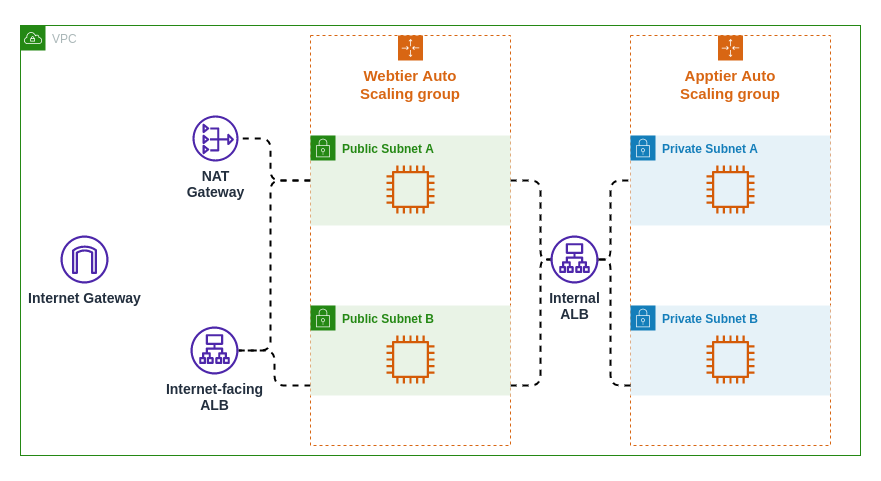

The diagram above was exported from draw.io. Its source (the exported page's mxGraphModel, read from the mxfile embedded in the PNG):
<mxGraphModel dx="1480" dy="586" grid="1" gridSize="10" guides="1" tooltips="1" connect="1" arrows="1" fold="1" page="1" pageScale="1" pageWidth="850" pageHeight="1100" math="0" shadow="0">
  <root>
    <mxCell id="0" />
    <mxCell id="1" parent="0" />
    <mxCell id="KUOIMqQlNB8cT_DmRBLv-26" value="" style="rounded=0;whiteSpace=wrap;html=1;fontSize=14;strokeColor=none;" parent="1" vertex="1">
      <mxGeometry x="-30" y="135" width="880" height="480" as="geometry" />
    </mxCell>
    <mxCell id="KUOIMqQlNB8cT_DmRBLv-1" value="VPC" style="points=[[0,0],[0.25,0],[0.5,0],[0.75,0],[1,0],[1,0.25],[1,0.5],[1,0.75],[1,1],[0.75,1],[0.5,1],[0.25,1],[0,1],[0,0.75],[0,0.5],[0,0.25]];outlineConnect=0;gradientColor=none;html=1;whiteSpace=wrap;fontSize=12;fontStyle=0;shape=mxgraph.aws4.group;grIcon=mxgraph.aws4.group_vpc;strokeColor=#248814;fillColor=none;verticalAlign=top;align=left;spacingLeft=30;fontColor=#AAB7B8;dashed=0;" parent="1" vertex="1">
      <mxGeometry x="-10" y="160" width="840" height="430" as="geometry" />
    </mxCell>
    <mxCell id="KUOIMqQlNB8cT_DmRBLv-2" value="&lt;font style=&quot;font-size: 15px&quot;&gt;&lt;b&gt;Apptier Auto&lt;br&gt;Scaling group&lt;/b&gt;&lt;/font&gt;" style="points=[[0,0],[0.25,0],[0.5,0],[0.75,0],[1,0],[1,0.25],[1,0.5],[1,0.75],[1,1],[0.75,1],[0.5,1],[0.25,1],[0,1],[0,0.75],[0,0.5],[0,0.25]];outlineConnect=0;gradientColor=none;html=1;whiteSpace=wrap;fontSize=12;fontStyle=0;shape=mxgraph.aws4.groupCenter;grIcon=mxgraph.aws4.group_auto_scaling_group;grStroke=1;strokeColor=#D86613;fillColor=none;verticalAlign=top;align=center;fontColor=#D86613;dashed=1;spacingTop=25;" parent="1" vertex="1">
      <mxGeometry x="600" y="170" width="200" height="410" as="geometry" />
    </mxCell>
    <mxCell id="KUOIMqQlNB8cT_DmRBLv-3" value="&lt;b&gt;&lt;font style=&quot;font-size: 15px&quot;&gt;Webtier Auto&lt;br&gt;Scaling group&lt;/font&gt;&lt;/b&gt;" style="points=[[0,0],[0.25,0],[0.5,0],[0.75,0],[1,0],[1,0.25],[1,0.5],[1,0.75],[1,1],[0.75,1],[0.5,1],[0.25,1],[0,1],[0,0.75],[0,0.5],[0,0.25]];outlineConnect=0;gradientColor=none;html=1;whiteSpace=wrap;fontSize=12;fontStyle=0;shape=mxgraph.aws4.groupCenter;grIcon=mxgraph.aws4.group_auto_scaling_group;grStroke=1;strokeColor=#D86613;fillColor=none;verticalAlign=top;align=center;fontColor=#D86613;dashed=1;spacingTop=25;" parent="1" vertex="1">
      <mxGeometry x="280" y="170" width="200" height="410" as="geometry" />
    </mxCell>
    <mxCell id="KUOIMqQlNB8cT_DmRBLv-4" value="&lt;b&gt;Private Subnet A&lt;/b&gt;" style="points=[[0,0],[0.25,0],[0.5,0],[0.75,0],[1,0],[1,0.25],[1,0.5],[1,0.75],[1,1],[0.75,1],[0.5,1],[0.25,1],[0,1],[0,0.75],[0,0.5],[0,0.25]];outlineConnect=0;gradientColor=none;html=1;whiteSpace=wrap;fontSize=12;fontStyle=0;shape=mxgraph.aws4.group;grIcon=mxgraph.aws4.group_security_group;grStroke=0;strokeColor=#147EBA;fillColor=#E6F2F8;verticalAlign=top;align=left;spacingLeft=30;fontColor=#147EBA;dashed=0;" parent="1" vertex="1">
      <mxGeometry x="600" y="270" width="200" height="90" as="geometry" />
    </mxCell>
    <mxCell id="KUOIMqQlNB8cT_DmRBLv-22" style="edgeStyle=orthogonalEdgeStyle;rounded=1;orthogonalLoop=1;jettySize=auto;html=1;dashed=1;fontSize=14;endArrow=none;endFill=0;strokeWidth=2;" parent="1" source="KUOIMqQlNB8cT_DmRBLv-5" target="KUOIMqQlNB8cT_DmRBLv-16" edge="1">
      <mxGeometry relative="1" as="geometry">
        <Array as="points">
          <mxPoint x="580" y="520" />
          <mxPoint x="580" y="394" />
        </Array>
      </mxGeometry>
    </mxCell>
    <mxCell id="KUOIMqQlNB8cT_DmRBLv-5" value="&lt;b&gt;Private Subnet B&lt;/b&gt;" style="points=[[0,0],[0.25,0],[0.5,0],[0.75,0],[1,0],[1,0.25],[1,0.5],[1,0.75],[1,1],[0.75,1],[0.5,1],[0.25,1],[0,1],[0,0.75],[0,0.5],[0,0.25]];outlineConnect=0;gradientColor=none;html=1;whiteSpace=wrap;fontSize=12;fontStyle=0;shape=mxgraph.aws4.group;grIcon=mxgraph.aws4.group_security_group;grStroke=0;strokeColor=#147EBA;fillColor=#E6F2F8;verticalAlign=top;align=left;spacingLeft=30;fontColor=#147EBA;dashed=0;" parent="1" vertex="1">
      <mxGeometry x="600" y="440" width="200" height="90" as="geometry" />
    </mxCell>
    <mxCell id="KUOIMqQlNB8cT_DmRBLv-18" style="edgeStyle=orthogonalEdgeStyle;rounded=1;orthogonalLoop=1;jettySize=auto;html=1;fontSize=14;dashed=1;strokeWidth=2;endArrow=none;endFill=0;" parent="1" source="KUOIMqQlNB8cT_DmRBLv-8" target="KUOIMqQlNB8cT_DmRBLv-14" edge="1">
      <mxGeometry relative="1" as="geometry">
        <Array as="points">
          <mxPoint x="240" y="315" />
          <mxPoint x="240" y="273" />
        </Array>
      </mxGeometry>
    </mxCell>
    <mxCell id="KUOIMqQlNB8cT_DmRBLv-19" style="edgeStyle=orthogonalEdgeStyle;rounded=1;orthogonalLoop=1;jettySize=auto;html=1;dashed=1;fontSize=14;endArrow=none;endFill=0;strokeWidth=2;" parent="1" source="KUOIMqQlNB8cT_DmRBLv-8" target="KUOIMqQlNB8cT_DmRBLv-17" edge="1">
      <mxGeometry relative="1" as="geometry">
        <Array as="points">
          <mxPoint x="240" y="315" />
          <mxPoint x="240" y="485" />
        </Array>
      </mxGeometry>
    </mxCell>
    <mxCell id="KUOIMqQlNB8cT_DmRBLv-23" style="edgeStyle=orthogonalEdgeStyle;rounded=1;orthogonalLoop=1;jettySize=auto;html=1;dashed=1;fontSize=14;endArrow=none;endFill=0;strokeWidth=2;" parent="1" source="KUOIMqQlNB8cT_DmRBLv-8" target="KUOIMqQlNB8cT_DmRBLv-16" edge="1">
      <mxGeometry relative="1" as="geometry">
        <Array as="points">
          <mxPoint x="510" y="315" />
          <mxPoint x="510" y="394" />
        </Array>
      </mxGeometry>
    </mxCell>
    <mxCell id="KUOIMqQlNB8cT_DmRBLv-8" value="&lt;b&gt;Public Subnet A&lt;/b&gt;" style="points=[[0,0],[0.25,0],[0.5,0],[0.75,0],[1,0],[1,0.25],[1,0.5],[1,0.75],[1,1],[0.75,1],[0.5,1],[0.25,1],[0,1],[0,0.75],[0,0.5],[0,0.25]];outlineConnect=0;gradientColor=none;html=1;whiteSpace=wrap;fontSize=12;fontStyle=0;shape=mxgraph.aws4.group;grIcon=mxgraph.aws4.group_security_group;grStroke=0;strokeColor=#248814;fillColor=#E9F3E6;verticalAlign=top;align=left;spacingLeft=30;fontColor=#248814;dashed=0;" parent="1" vertex="1">
      <mxGeometry x="280" y="270" width="200" height="90" as="geometry" />
    </mxCell>
    <mxCell id="KUOIMqQlNB8cT_DmRBLv-20" style="edgeStyle=orthogonalEdgeStyle;rounded=1;orthogonalLoop=1;jettySize=auto;html=1;dashed=1;fontSize=14;endArrow=none;endFill=0;strokeWidth=2;" parent="1" source="KUOIMqQlNB8cT_DmRBLv-9" target="KUOIMqQlNB8cT_DmRBLv-17" edge="1">
      <mxGeometry relative="1" as="geometry">
        <Array as="points">
          <mxPoint x="244" y="520" />
          <mxPoint x="244" y="485" />
        </Array>
      </mxGeometry>
    </mxCell>
    <mxCell id="KUOIMqQlNB8cT_DmRBLv-24" style="edgeStyle=orthogonalEdgeStyle;rounded=1;orthogonalLoop=1;jettySize=auto;html=1;dashed=1;fontSize=14;endArrow=none;endFill=0;strokeWidth=2;" parent="1" source="KUOIMqQlNB8cT_DmRBLv-9" target="KUOIMqQlNB8cT_DmRBLv-16" edge="1">
      <mxGeometry relative="1" as="geometry">
        <Array as="points">
          <mxPoint x="510" y="520" />
          <mxPoint x="510" y="394" />
        </Array>
      </mxGeometry>
    </mxCell>
    <mxCell id="KUOIMqQlNB8cT_DmRBLv-9" value="&lt;b&gt;Public Subnet B&lt;/b&gt;" style="points=[[0,0],[0.25,0],[0.5,0],[0.75,0],[1,0],[1,0.25],[1,0.5],[1,0.75],[1,1],[0.75,1],[0.5,1],[0.25,1],[0,1],[0,0.75],[0,0.5],[0,0.25]];outlineConnect=0;gradientColor=none;html=1;whiteSpace=wrap;fontSize=12;fontStyle=0;shape=mxgraph.aws4.group;grIcon=mxgraph.aws4.group_security_group;grStroke=0;strokeColor=#248814;fillColor=#E9F3E6;verticalAlign=top;align=left;spacingLeft=30;fontColor=#248814;dashed=0;" parent="1" vertex="1">
      <mxGeometry x="280" y="440" width="200" height="90" as="geometry" />
    </mxCell>
    <mxCell id="KUOIMqQlNB8cT_DmRBLv-10" value="" style="sketch=0;outlineConnect=0;fontColor=#232F3E;gradientColor=none;fillColor=#D45B07;strokeColor=none;dashed=0;verticalLabelPosition=bottom;verticalAlign=top;align=center;html=1;fontSize=12;fontStyle=0;aspect=fixed;pointerEvents=1;shape=mxgraph.aws4.instance2;" parent="1" vertex="1">
      <mxGeometry x="356" y="300" width="48" height="48" as="geometry" />
    </mxCell>
    <mxCell id="KUOIMqQlNB8cT_DmRBLv-11" value="" style="sketch=0;outlineConnect=0;fontColor=#232F3E;gradientColor=none;fillColor=#D45B07;strokeColor=none;dashed=0;verticalLabelPosition=bottom;verticalAlign=top;align=center;html=1;fontSize=12;fontStyle=0;aspect=fixed;pointerEvents=1;shape=mxgraph.aws4.instance2;" parent="1" vertex="1">
      <mxGeometry x="356" y="470" width="48" height="48" as="geometry" />
    </mxCell>
    <mxCell id="KUOIMqQlNB8cT_DmRBLv-12" value="" style="sketch=0;outlineConnect=0;fontColor=#232F3E;gradientColor=none;fillColor=#D45B07;strokeColor=none;dashed=0;verticalLabelPosition=bottom;verticalAlign=top;align=center;html=1;fontSize=12;fontStyle=0;aspect=fixed;pointerEvents=1;shape=mxgraph.aws4.instance2;" parent="1" vertex="1">
      <mxGeometry x="676" y="470" width="48" height="48" as="geometry" />
    </mxCell>
    <mxCell id="KUOIMqQlNB8cT_DmRBLv-13" value="" style="sketch=0;outlineConnect=0;fontColor=#232F3E;gradientColor=none;fillColor=#D45B07;strokeColor=none;dashed=0;verticalLabelPosition=bottom;verticalAlign=top;align=center;html=1;fontSize=12;fontStyle=0;aspect=fixed;pointerEvents=1;shape=mxgraph.aws4.instance2;" parent="1" vertex="1">
      <mxGeometry x="676" y="300" width="48" height="48" as="geometry" />
    </mxCell>
    <mxCell id="KUOIMqQlNB8cT_DmRBLv-14" value="&lt;b&gt;&lt;font style=&quot;font-size: 14px&quot;&gt;NAT&lt;br&gt;Gateway&lt;/font&gt;&lt;/b&gt;" style="sketch=0;outlineConnect=0;fontColor=#232F3E;gradientColor=none;fillColor=#4D27AA;strokeColor=none;dashed=0;verticalLabelPosition=bottom;verticalAlign=top;align=center;html=1;fontSize=12;fontStyle=0;aspect=fixed;pointerEvents=1;shape=mxgraph.aws4.nat_gateway;" parent="1" vertex="1">
      <mxGeometry x="162" y="250" width="46" height="46" as="geometry" />
    </mxCell>
    <mxCell id="KUOIMqQlNB8cT_DmRBLv-15" value="&lt;b&gt;&lt;font style=&quot;font-size: 14px&quot;&gt;Internet Gateway&lt;/font&gt;&lt;/b&gt;" style="sketch=0;outlineConnect=0;fontColor=#232F3E;gradientColor=none;fillColor=#4D27AA;strokeColor=none;dashed=0;verticalLabelPosition=bottom;verticalAlign=top;align=center;html=1;fontSize=12;fontStyle=0;aspect=fixed;pointerEvents=1;shape=mxgraph.aws4.internet_gateway;" parent="1" vertex="1">
      <mxGeometry x="30" y="370" width="48" height="48" as="geometry" />
    </mxCell>
    <mxCell id="KUOIMqQlNB8cT_DmRBLv-21" style="edgeStyle=orthogonalEdgeStyle;rounded=1;orthogonalLoop=1;jettySize=auto;html=1;entryX=0;entryY=0.5;entryDx=0;entryDy=0;dashed=1;fontSize=14;endArrow=none;endFill=0;strokeWidth=2;" parent="1" source="KUOIMqQlNB8cT_DmRBLv-16" target="KUOIMqQlNB8cT_DmRBLv-4" edge="1">
      <mxGeometry relative="1" as="geometry">
        <Array as="points">
          <mxPoint x="580" y="394" />
          <mxPoint x="580" y="315" />
        </Array>
      </mxGeometry>
    </mxCell>
    <mxCell id="KUOIMqQlNB8cT_DmRBLv-16" value="&lt;b style=&quot;font-size: 14px&quot;&gt;Internal&lt;br&gt;ALB&lt;/b&gt;" style="sketch=0;outlineConnect=0;fontColor=#232F3E;gradientColor=none;fillColor=#4D27AA;strokeColor=none;dashed=0;verticalLabelPosition=bottom;verticalAlign=top;align=center;html=1;fontSize=12;fontStyle=0;aspect=fixed;pointerEvents=1;shape=mxgraph.aws4.application_load_balancer;" parent="1" vertex="1">
      <mxGeometry x="520" y="370" width="48" height="48" as="geometry" />
    </mxCell>
    <mxCell id="KUOIMqQlNB8cT_DmRBLv-17" value="&lt;b style=&quot;font-size: 14px&quot;&gt;Internet-facing&lt;br&gt;ALB&lt;/b&gt;" style="sketch=0;outlineConnect=0;fontColor=#232F3E;gradientColor=none;fillColor=#4D27AA;strokeColor=none;dashed=0;verticalLabelPosition=bottom;verticalAlign=top;align=center;html=1;fontSize=12;fontStyle=0;aspect=fixed;pointerEvents=1;shape=mxgraph.aws4.application_load_balancer;" parent="1" vertex="1">
      <mxGeometry x="160" y="461" width="48" height="48" as="geometry" />
    </mxCell>
  </root>
</mxGraphModel>